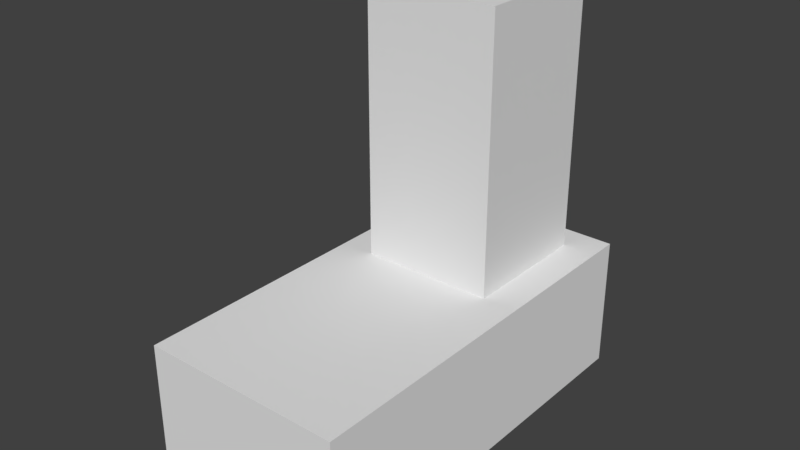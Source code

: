 # Source: Test.blend  (saved by Blender 2.78.0; exported with 4.5.12 LTS)
import bpy
from mathutils import Matrix  # noqa: F401  (used for matrix-valued properties, if any)

bpy.ops.wm.read_factory_settings(use_empty=True)
scene = bpy.context.scene
scene.name = 'Scene'

# ---- collections
col_collection_1 = bpy.data.collections.new('Collection 1'); scene.collection.children.link(col_collection_1)

# ---- world
world_world = bpy.data.worlds.new('World'); scene.world = world_world
world_world.color = (0.05088, 0.05088, 0.05088)
world_world.use_sun_shadow = False
world_world.sun_shadow_jitter_overblur = 0.0
world_world.cycles.sampling_method = 'MANUAL'

# ---- meshes
me_main_tower = bpy.data.meshes.new('Main Tower')
me_main_tower.from_pydata([(-1.0, -1.0, -1.0), (-1.0, -1.0, 1.0), (-1.0, 1.0, -1.0), (-1.0, 1.0, 1.0), (1.0, -1.0, -1.0), (1.0, -1.0, 1.0), (1.0, 1.0, -1.0), (1.0, 1.0, 1.0)], [], [(0, 1, 3, 2), (2, 3, 7, 6), (6, 7, 5, 4), (4, 5, 1, 0), (2, 6, 4, 0), (7, 3, 1, 5)])
me_main_tower.use_remesh_preserve_volume = False
me_main_tower.use_remesh_preserve_attributes = False
me_main_tower.use_mirror_vertex_groups = False
me_main_tower.update()
me_cube_001 = bpy.data.meshes.new('Cube.001')
me_cube_001.from_pydata([(-1.0, -6.85, -1.0), (-1.0, -6.85, 1.0), (-1.0, -4.85, -1.0), (-1.0, -4.85, 1.0), (1.0, -6.85, -1.0), (1.0, -6.85, 1.0), (1.0, -4.85, -1.0), (1.0, -4.85, 1.0)], [], [(0, 1, 3, 2), (2, 3, 7, 6), (6, 7, 5, 4), (4, 5, 1, 0), (2, 6, 4, 0), (7, 3, 1, 5)])
me_cube_001.use_remesh_preserve_volume = False
me_cube_001.use_remesh_preserve_attributes = False
me_cube_001.use_mirror_vertex_groups = False
me_cube_001.update()

# ---- objects
ob_tower_01 = bpy.data.objects.new('Tower-01', me_main_tower)
ob_tower_base = bpy.data.objects.new('Tower Base', me_cube_001)

# ---- transforms, parenting, visibility, modifiers, constraints
ob_tower_01.location = (0.0, 0.0, 3.0)
ob_tower_01.scale = (1.0, 1.0, 3.0)
ob_tower_01.lineart.crease_threshold = 0.0
ob_tower_base.parent = ob_tower_01
ob_tower_base.matrix_parent_inverse = Matrix(((1.0, 0.0, 0.0, 0.0), (0.0, 1.0, 0.0, 0.0), (0.0, 0.0, 0.3333, -1.0), (0.0, 0.0, 0.0, 1.0)))
ob_tower_base.location = (0.0, 16.0, 1.0)
ob_tower_base.scale = (1.5, 3.0, 1.0)
ob_tower_base.lineart.crease_threshold = 0.0

# ---- collection membership
col_collection_1.objects.link(ob_tower_01)
col_collection_1.objects.link(ob_tower_base)

# ---- scene / render settings (as saved in the file)
scene.frame_start = 1; scene.frame_end = 250; scene.frame_set(1)
scene.render.engine = 'BLENDER_EEVEE_NEXT'
scene.render.resolution_percentage = 50
scene.render.dither_intensity = 0.0
scene.cycles.use_denoising = False
scene.cycles.samples = 128
scene.cycles.sampling_pattern = 'TABULATED_SOBOL'
scene.cycles.light_sampling_threshold = 0.0
scene.cycles.use_adaptive_sampling = False
scene.cycles.use_light_tree = False
scene.cycles.blur_glossy = 0.0
scene.cycles.sample_clamp_indirect = 0.0
scene.view_settings.view_transform = 'Standard'
bpy.context.view_layer.update()

# ---- added for rendering (the .blend has no active camera and no usable light): camera, sun
cam_auto = bpy.data.cameras.new('AutoCamera')
cam_auto.lens = 50.0
cam_auto.sensor_width = 36.0
cam_auto.clip_end = 1000.0
ob_auto_camera = bpy.data.objects.new('AutoCamera', cam_auto)
scene.collection.objects.link(ob_auto_camera)
ob_auto_camera.location = (8.32702, -11.5433, 9.66162)
ob_auto_camera.rotation_euler = (1.09748, -7.21219e-08, 0.694738)
scene.camera = ob_auto_camera
light_auto_sun = bpy.data.lights.new('AutoSun', 'SUN')
light_auto_sun.energy = 3.0
light_auto_sun.angle = 0.0523599
ob_auto_sun = bpy.data.objects.new('AutoSun', light_auto_sun)
scene.collection.objects.link(ob_auto_sun)
ob_auto_sun.rotation_euler = (0.872665, 0.174533, 0.523599)
bpy.context.view_layer.update()
